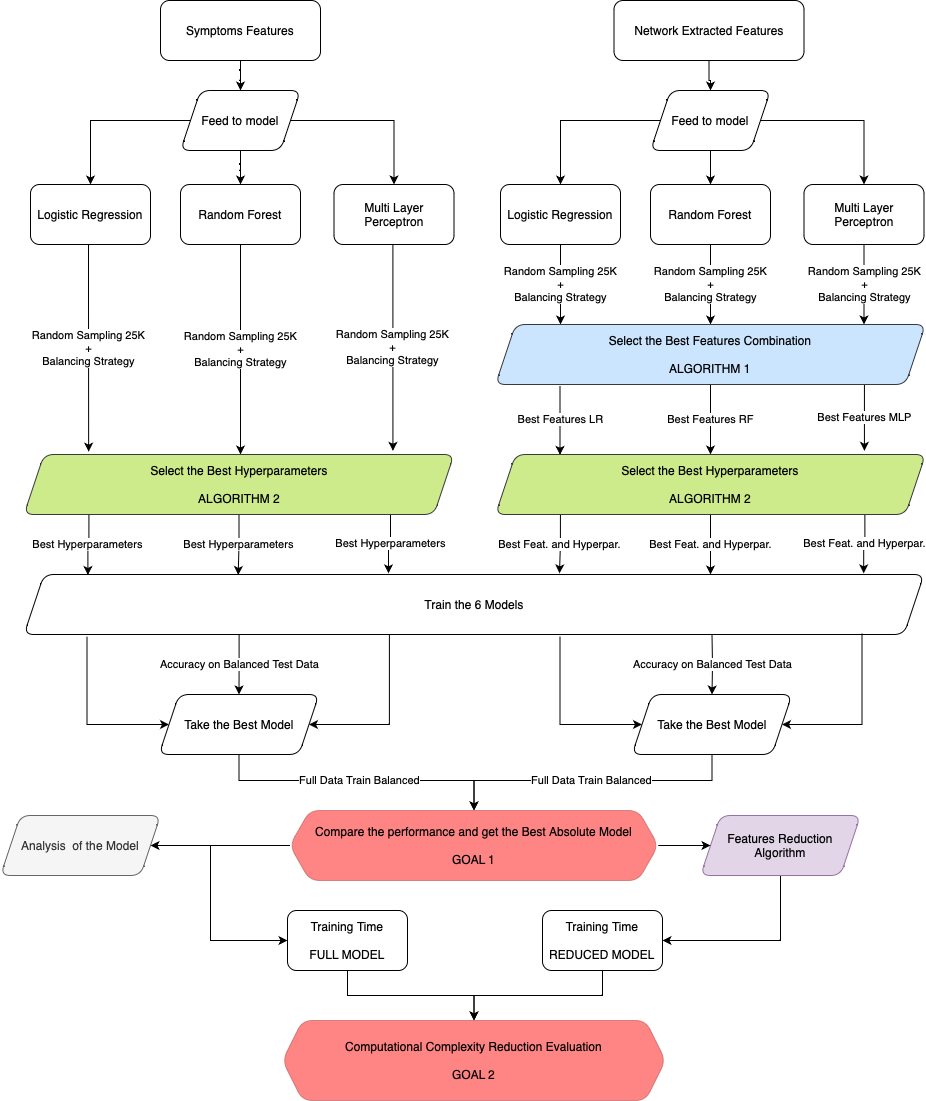

The diagram above was exported from draw.io. Its source (the exported page's mxGraphModel, read from the mxfile embedded in the PNG):
<mxGraphModel dx="1314" dy="802" grid="1" gridSize="10" guides="1" tooltips="1" connect="1" arrows="1" fold="1" page="1" pageScale="1" pageWidth="827" pageHeight="1169" background="#FFFFFF" math="0" shadow="0">
  <root>
    <mxCell id="0" />
    <mxCell id="1" parent="0" />
    <mxCell id="xBHE_NZwL9KiMgc2-96D-6" value="" style="edgeStyle=orthogonalEdgeStyle;rounded=0;orthogonalLoop=1;jettySize=auto;html=1;" parent="1" source="xBHE_NZwL9KiMgc2-96D-1" target="xBHE_NZwL9KiMgc2-96D-5" edge="1">
      <mxGeometry relative="1" as="geometry" />
    </mxCell>
    <mxCell id="xBHE_NZwL9KiMgc2-96D-1" value="Symptoms&amp;nbsp;Features" style="rounded=1;whiteSpace=wrap;html=1;" parent="1" vertex="1">
      <mxGeometry x="180" y="160" width="160" height="60" as="geometry" />
    </mxCell>
    <mxCell id="xBHE_NZwL9KiMgc2-96D-20" value="" style="edgeStyle=orthogonalEdgeStyle;rounded=0;orthogonalLoop=1;jettySize=auto;html=1;" parent="1" source="xBHE_NZwL9KiMgc2-96D-2" target="xBHE_NZwL9KiMgc2-96D-16" edge="1">
      <mxGeometry relative="1" as="geometry" />
    </mxCell>
    <mxCell id="xBHE_NZwL9KiMgc2-96D-2" value="Network Extracted Features" style="rounded=1;whiteSpace=wrap;html=1;" parent="1" vertex="1">
      <mxGeometry x="633.5" y="160" width="190" height="60" as="geometry" />
    </mxCell>
    <mxCell id="xBHE_NZwL9KiMgc2-96D-8" value="" style="edgeStyle=orthogonalEdgeStyle;rounded=0;orthogonalLoop=1;jettySize=auto;html=1;" parent="1" source="xBHE_NZwL9KiMgc2-96D-5" target="xBHE_NZwL9KiMgc2-96D-7" edge="1">
      <mxGeometry relative="1" as="geometry" />
    </mxCell>
    <mxCell id="xBHE_NZwL9KiMgc2-96D-10" value="" style="edgeStyle=orthogonalEdgeStyle;rounded=0;orthogonalLoop=1;jettySize=auto;html=1;" parent="1" source="xBHE_NZwL9KiMgc2-96D-5" target="xBHE_NZwL9KiMgc2-96D-9" edge="1">
      <mxGeometry relative="1" as="geometry" />
    </mxCell>
    <mxCell id="xBHE_NZwL9KiMgc2-96D-12" value="" style="edgeStyle=orthogonalEdgeStyle;rounded=0;orthogonalLoop=1;jettySize=auto;html=1;" parent="1" source="xBHE_NZwL9KiMgc2-96D-5" target="xBHE_NZwL9KiMgc2-96D-11" edge="1">
      <mxGeometry relative="1" as="geometry" />
    </mxCell>
    <mxCell id="xBHE_NZwL9KiMgc2-96D-5" value="Feed to model" style="shape=parallelogram;perimeter=parallelogramPerimeter;whiteSpace=wrap;html=1;fixedSize=1;rounded=1;" parent="1" vertex="1">
      <mxGeometry x="200" y="250" width="120" height="60" as="geometry" />
    </mxCell>
    <mxCell id="xBHE_NZwL9KiMgc2-96D-7" value="Logistic Regression" style="rounded=1;whiteSpace=wrap;html=1;" parent="1" vertex="1">
      <mxGeometry x="50" y="344" width="120" height="60" as="geometry" />
    </mxCell>
    <mxCell id="xBHE_NZwL9KiMgc2-96D-9" value="Random Forest" style="rounded=1;whiteSpace=wrap;html=1;" parent="1" vertex="1">
      <mxGeometry x="200" y="344" width="120" height="60" as="geometry" />
    </mxCell>
    <mxCell id="xBHE_NZwL9KiMgc2-96D-11" value="Multi Layer Perceptron" style="rounded=1;whiteSpace=wrap;html=1;" parent="1" vertex="1">
      <mxGeometry x="353.5" y="344" width="120" height="60" as="geometry" />
    </mxCell>
    <mxCell id="xBHE_NZwL9KiMgc2-96D-13" value="" style="edgeStyle=orthogonalEdgeStyle;rounded=0;orthogonalLoop=1;jettySize=auto;html=1;" parent="1" source="xBHE_NZwL9KiMgc2-96D-16" target="xBHE_NZwL9KiMgc2-96D-17" edge="1">
      <mxGeometry relative="1" as="geometry" />
    </mxCell>
    <mxCell id="xBHE_NZwL9KiMgc2-96D-14" value="" style="edgeStyle=orthogonalEdgeStyle;rounded=0;orthogonalLoop=1;jettySize=auto;html=1;" parent="1" source="xBHE_NZwL9KiMgc2-96D-16" target="xBHE_NZwL9KiMgc2-96D-18" edge="1">
      <mxGeometry relative="1" as="geometry">
        <Array as="points">
          <mxPoint x="730" y="330" />
          <mxPoint x="730" y="330" />
        </Array>
      </mxGeometry>
    </mxCell>
    <mxCell id="xBHE_NZwL9KiMgc2-96D-15" value="" style="edgeStyle=orthogonalEdgeStyle;rounded=0;orthogonalLoop=1;jettySize=auto;html=1;" parent="1" source="xBHE_NZwL9KiMgc2-96D-16" target="xBHE_NZwL9KiMgc2-96D-19" edge="1">
      <mxGeometry relative="1" as="geometry" />
    </mxCell>
    <mxCell id="xBHE_NZwL9KiMgc2-96D-16" value="Feed to model" style="shape=parallelogram;perimeter=parallelogramPerimeter;whiteSpace=wrap;html=1;fixedSize=1;rounded=1;" parent="1" vertex="1">
      <mxGeometry x="670" y="250" width="120" height="60" as="geometry" />
    </mxCell>
    <mxCell id="xBHE_NZwL9KiMgc2-96D-22" value="Random Sampling 25K&lt;br style=&quot;border-color: var(--border-color);&quot;&gt;+&lt;br style=&quot;border-color: var(--border-color);&quot;&gt;Balancing Strategy" style="edgeStyle=orthogonalEdgeStyle;rounded=0;orthogonalLoop=1;jettySize=auto;html=1;" parent="1" source="xBHE_NZwL9KiMgc2-96D-17" target="xBHE_NZwL9KiMgc2-96D-21" edge="1">
      <mxGeometry relative="1" as="geometry">
        <Array as="points">
          <mxPoint x="580" y="454" />
          <mxPoint x="580" y="454" />
        </Array>
      </mxGeometry>
    </mxCell>
    <mxCell id="xBHE_NZwL9KiMgc2-96D-17" value="Logistic Regression" style="rounded=1;whiteSpace=wrap;html=1;" parent="1" vertex="1">
      <mxGeometry x="520" y="344" width="120" height="60" as="geometry" />
    </mxCell>
    <mxCell id="xBHE_NZwL9KiMgc2-96D-23" value="Random Sampling 25K&lt;br style=&quot;border-color: var(--border-color);&quot;&gt;+&lt;br style=&quot;border-color: var(--border-color);&quot;&gt;Balancing Strategy" style="edgeStyle=orthogonalEdgeStyle;rounded=0;orthogonalLoop=1;jettySize=auto;html=1;" parent="1" source="xBHE_NZwL9KiMgc2-96D-18" target="xBHE_NZwL9KiMgc2-96D-21" edge="1">
      <mxGeometry relative="1" as="geometry">
        <mxPoint as="offset" />
      </mxGeometry>
    </mxCell>
    <mxCell id="xBHE_NZwL9KiMgc2-96D-18" value="Random Forest" style="rounded=1;whiteSpace=wrap;html=1;" parent="1" vertex="1">
      <mxGeometry x="670" y="344" width="120" height="60" as="geometry" />
    </mxCell>
    <mxCell id="xBHE_NZwL9KiMgc2-96D-24" value="Random Sampling 25K&lt;br style=&quot;border-color: var(--border-color);&quot;&gt;+&lt;br style=&quot;border-color: var(--border-color);&quot;&gt;Balancing Strategy" style="edgeStyle=orthogonalEdgeStyle;rounded=0;orthogonalLoop=1;jettySize=auto;html=1;" parent="1" source="xBHE_NZwL9KiMgc2-96D-19" target="xBHE_NZwL9KiMgc2-96D-21" edge="1">
      <mxGeometry relative="1" as="geometry">
        <Array as="points">
          <mxPoint x="884" y="464" />
          <mxPoint x="884" y="464" />
        </Array>
      </mxGeometry>
    </mxCell>
    <mxCell id="xBHE_NZwL9KiMgc2-96D-19" value="Multi Layer Perceptron" style="rounded=1;whiteSpace=wrap;html=1;" parent="1" vertex="1">
      <mxGeometry x="823.5" y="344" width="120" height="60" as="geometry" />
    </mxCell>
    <mxCell id="xBHE_NZwL9KiMgc2-96D-30" value="&lt;span style=&quot;caret-color: rgb(0, 0, 0); color: rgb(0, 0, 0); font-family: Helvetica; font-size: 11px; font-style: normal; font-variant-caps: normal; font-weight: 400; letter-spacing: normal; text-align: center; text-indent: 0px; text-transform: none; word-spacing: 0px; -webkit-text-stroke-width: 0px; background-color: rgb(255, 255, 255); text-decoration: none; float: none; display: inline !important;&quot;&gt;Best Features RF&lt;/span&gt;" style="edgeStyle=orthogonalEdgeStyle;rounded=0;orthogonalLoop=1;jettySize=auto;html=1;" parent="1" source="xBHE_NZwL9KiMgc2-96D-21" target="xBHE_NZwL9KiMgc2-96D-29" edge="1">
      <mxGeometry relative="1" as="geometry" />
    </mxCell>
    <mxCell id="xBHE_NZwL9KiMgc2-96D-32" value="&lt;span style=&quot;caret-color: rgb(0, 0, 0); color: rgb(0, 0, 0); font-family: Helvetica; font-size: 11px; font-style: normal; font-variant-caps: normal; font-weight: 400; letter-spacing: normal; text-align: center; text-indent: 0px; text-transform: none; word-spacing: 0px; -webkit-text-stroke-width: 0px; background-color: rgb(255, 255, 255); text-decoration: none; float: none; display: inline !important;&quot;&gt;Best Features MLP&lt;/span&gt;" style="edgeStyle=orthogonalEdgeStyle;rounded=0;orthogonalLoop=1;jettySize=auto;html=1;entryX=0.851;entryY=-0.061;entryDx=0;entryDy=0;entryPerimeter=0;" parent="1" edge="1">
      <mxGeometry x="-0.0051" relative="1" as="geometry">
        <mxPoint x="883.9300000000001" y="544" as="sourcePoint" />
        <mxPoint x="883.9300000000001" y="610.3399999999999" as="targetPoint" />
        <Array as="points">
          <mxPoint x="884" y="544" />
          <mxPoint x="884" y="544" />
        </Array>
        <mxPoint as="offset" />
      </mxGeometry>
    </mxCell>
    <mxCell id="xBHE_NZwL9KiMgc2-96D-56" value="Best Features LR" style="edgeStyle=orthogonalEdgeStyle;rounded=0;orthogonalLoop=1;jettySize=auto;html=1;entryX=0.15;entryY=0.006;entryDx=0;entryDy=0;entryPerimeter=0;exitX=0.15;exitY=1.024;exitDx=0;exitDy=0;exitPerimeter=0;" parent="1" source="xBHE_NZwL9KiMgc2-96D-21" target="xBHE_NZwL9KiMgc2-96D-29" edge="1">
      <mxGeometry x="-0.0133" relative="1" as="geometry">
        <mxPoint x="425" y="514" as="targetPoint" />
        <mxPoint as="offset" />
      </mxGeometry>
    </mxCell>
    <mxCell id="xBHE_NZwL9KiMgc2-96D-21" value="Select the Best Features Combination&lt;br&gt;&lt;br&gt;ALGORITHM 1" style="shape=parallelogram;perimeter=parallelogramPerimeter;whiteSpace=wrap;html=1;fixedSize=1;rounded=1;fillColor=#cce5ff;strokeColor=#36393d;" parent="1" vertex="1">
      <mxGeometry x="515" y="484" width="430" height="60" as="geometry" />
    </mxCell>
    <mxCell id="xBHE_NZwL9KiMgc2-96D-43" value="Best Feat. and Hyperpar." style="edgeStyle=orthogonalEdgeStyle;rounded=0;orthogonalLoop=1;jettySize=auto;html=1;" parent="1" source="xBHE_NZwL9KiMgc2-96D-29" target="xBHE_NZwL9KiMgc2-96D-39" edge="1">
      <mxGeometry relative="1" as="geometry">
        <Array as="points">
          <mxPoint x="730" y="724" />
          <mxPoint x="730" y="724" />
        </Array>
        <mxPoint as="offset" />
      </mxGeometry>
    </mxCell>
    <mxCell id="xBHE_NZwL9KiMgc2-96D-46" value="Best Feat. and Hyperpar." style="edgeStyle=orthogonalEdgeStyle;rounded=0;orthogonalLoop=1;jettySize=auto;html=1;entryX=0.595;entryY=-0.019;entryDx=0;entryDy=0;entryPerimeter=0;exitX=0.151;exitY=1.008;exitDx=0;exitDy=0;exitPerimeter=0;" parent="1" source="xBHE_NZwL9KiMgc2-96D-29" target="xBHE_NZwL9KiMgc2-96D-39" edge="1">
      <mxGeometry relative="1" as="geometry" />
    </mxCell>
    <mxCell id="xBHE_NZwL9KiMgc2-96D-58" value="Best Feat. and Hyperpar." style="edgeStyle=orthogonalEdgeStyle;rounded=0;orthogonalLoop=1;jettySize=auto;html=1;entryX=0.933;entryY=-0.019;entryDx=0;entryDy=0;entryPerimeter=0;exitX=0.859;exitY=0.988;exitDx=0;exitDy=0;exitPerimeter=0;" parent="1" source="xBHE_NZwL9KiMgc2-96D-29" target="xBHE_NZwL9KiMgc2-96D-39" edge="1">
      <mxGeometry relative="1" as="geometry">
        <mxPoint x="1035" y="644" as="targetPoint" />
      </mxGeometry>
    </mxCell>
    <mxCell id="xBHE_NZwL9KiMgc2-96D-29" value="Select the Best Hyperparameters&lt;br&gt;&lt;br&gt;ALGORITHM 2" style="shape=parallelogram;perimeter=parallelogramPerimeter;whiteSpace=wrap;html=1;fixedSize=1;rounded=1;fillColor=#cdeb8b;strokeColor=#36393d;" parent="1" vertex="1">
      <mxGeometry x="515" y="614" width="430" height="60" as="geometry" />
    </mxCell>
    <mxCell id="xBHE_NZwL9KiMgc2-96D-35" value="Random Sampling 25K&lt;br style=&quot;border-color: var(--border-color);&quot;&gt;+&lt;br style=&quot;border-color: var(--border-color);&quot;&gt;Balancing Strategy" style="edgeStyle=orthogonalEdgeStyle;rounded=0;orthogonalLoop=1;jettySize=auto;html=1;exitX=0.5;exitY=1;exitDx=0;exitDy=0;" parent="1" source="xBHE_NZwL9KiMgc2-96D-9" target="xBHE_NZwL9KiMgc2-96D-38" edge="1">
      <mxGeometry relative="1" as="geometry">
        <mxPoint x="258.5" y="544" as="sourcePoint" />
        <Array as="points">
          <mxPoint x="260" y="564" />
          <mxPoint x="260" y="564" />
        </Array>
        <mxPoint as="offset" />
      </mxGeometry>
    </mxCell>
    <mxCell id="xBHE_NZwL9KiMgc2-96D-36" value="Random Sampling 25K&lt;br style=&quot;border-color: var(--border-color);&quot;&gt;+&lt;br style=&quot;border-color: var(--border-color);&quot;&gt;Balancing Strategy" style="edgeStyle=orthogonalEdgeStyle;rounded=0;orthogonalLoop=1;jettySize=auto;html=1;entryX=0.851;entryY=-0.061;entryDx=0;entryDy=0;entryPerimeter=0;exitX=0.5;exitY=1;exitDx=0;exitDy=0;" parent="1" source="xBHE_NZwL9KiMgc2-96D-11" edge="1">
      <mxGeometry relative="1" as="geometry">
        <mxPoint x="412.43000000000006" y="544" as="sourcePoint" />
        <mxPoint x="412.43000000000006" y="610.3399999999999" as="targetPoint" />
        <Array as="points">
          <mxPoint x="413" y="404" />
        </Array>
      </mxGeometry>
    </mxCell>
    <mxCell id="xBHE_NZwL9KiMgc2-96D-37" value="&lt;span style=&quot;caret-color: rgb(0, 0, 0); color: rgb(0, 0, 0); font-family: Helvetica; font-size: 11px; font-style: normal; font-variant-caps: normal; font-weight: 400; letter-spacing: normal; text-align: center; text-indent: 0px; text-transform: none; word-spacing: 0px; -webkit-text-stroke-width: 0px; background-color: rgb(255, 255, 255); text-decoration: none; float: none; display: inline !important;&quot;&gt;Random Sampling 25K&lt;br&gt;+&lt;br&gt;Balancing Strategy&lt;br&gt;&lt;/span&gt;" style="edgeStyle=orthogonalEdgeStyle;rounded=0;orthogonalLoop=1;jettySize=auto;html=1;entryX=0.155;entryY=-0.047;entryDx=0;entryDy=0;entryPerimeter=0;" parent="1" source="xBHE_NZwL9KiMgc2-96D-7" edge="1">
      <mxGeometry relative="1" as="geometry">
        <mxPoint x="108.15000000000009" y="544" as="sourcePoint" />
        <mxPoint x="108.15000000000009" y="611.1799999999998" as="targetPoint" />
        <Array as="points">
          <mxPoint x="108" y="454" />
          <mxPoint x="108" y="454" />
        </Array>
      </mxGeometry>
    </mxCell>
    <mxCell id="xBHE_NZwL9KiMgc2-96D-50" value="Best Hyperparameters" style="edgeStyle=orthogonalEdgeStyle;rounded=0;orthogonalLoop=1;jettySize=auto;html=1;entryX=0.405;entryY=-0.019;entryDx=0;entryDy=0;entryPerimeter=0;exitX=0.856;exitY=0.994;exitDx=0;exitDy=0;exitPerimeter=0;" parent="1" source="xBHE_NZwL9KiMgc2-96D-38" target="xBHE_NZwL9KiMgc2-96D-39" edge="1">
      <mxGeometry relative="1" as="geometry">
        <Array as="points">
          <mxPoint x="410" y="674" />
          <mxPoint x="410" y="704" />
        </Array>
      </mxGeometry>
    </mxCell>
    <mxCell id="xBHE_NZwL9KiMgc2-96D-52" value="Best Hyperparameters" style="edgeStyle=orthogonalEdgeStyle;rounded=0;orthogonalLoop=1;jettySize=auto;html=1;entryX=0.238;entryY=0.008;entryDx=0;entryDy=0;entryPerimeter=0;" parent="1" source="xBHE_NZwL9KiMgc2-96D-38" target="xBHE_NZwL9KiMgc2-96D-39" edge="1">
      <mxGeometry relative="1" as="geometry" />
    </mxCell>
    <mxCell id="xBHE_NZwL9KiMgc2-96D-54" value="Best Hyperparameters" style="edgeStyle=orthogonalEdgeStyle;rounded=0;orthogonalLoop=1;jettySize=auto;html=1;entryX=0.071;entryY=0.008;entryDx=0;entryDy=0;entryPerimeter=0;exitX=0.151;exitY=1.008;exitDx=0;exitDy=0;exitPerimeter=0;" parent="1" source="xBHE_NZwL9KiMgc2-96D-38" target="xBHE_NZwL9KiMgc2-96D-39" edge="1">
      <mxGeometry x="0.0164" relative="1" as="geometry">
        <mxPoint x="-191.5" y="644" as="targetPoint" />
        <mxPoint as="offset" />
      </mxGeometry>
    </mxCell>
    <mxCell id="xBHE_NZwL9KiMgc2-96D-38" value="Select the Best Hyperparameters&lt;br&gt;&lt;br&gt;ALGORITHM 2" style="shape=parallelogram;perimeter=parallelogramPerimeter;whiteSpace=wrap;html=1;fixedSize=1;rounded=1;fillColor=#cdeb8b;strokeColor=#36393d;" parent="1" vertex="1">
      <mxGeometry x="43.5" y="614" width="430" height="60" as="geometry" />
    </mxCell>
    <mxCell id="xBHE_NZwL9KiMgc2-96D-60" value="Accuracy on Balanced Test Data" style="edgeStyle=orthogonalEdgeStyle;rounded=0;orthogonalLoop=1;jettySize=auto;html=1;exitX=0.239;exitY=0.994;exitDx=0;exitDy=0;exitPerimeter=0;" parent="1" source="xBHE_NZwL9KiMgc2-96D-39" target="xBHE_NZwL9KiMgc2-96D-59" edge="1">
      <mxGeometry relative="1" as="geometry" />
    </mxCell>
    <mxCell id="xBHE_NZwL9KiMgc2-96D-62" value="" style="edgeStyle=orthogonalEdgeStyle;rounded=0;orthogonalLoop=1;jettySize=auto;html=1;exitX=0.406;exitY=0.981;exitDx=0;exitDy=0;exitPerimeter=0;entryX=1;entryY=0.5;entryDx=0;entryDy=0;" parent="1" source="xBHE_NZwL9KiMgc2-96D-39" target="xBHE_NZwL9KiMgc2-96D-59" edge="1">
      <mxGeometry relative="1" as="geometry">
        <mxPoint x="493.5" y="874" as="targetPoint" />
        <Array as="points">
          <mxPoint x="408.5" y="884" />
        </Array>
      </mxGeometry>
    </mxCell>
    <mxCell id="xBHE_NZwL9KiMgc2-96D-64" value="" style="edgeStyle=orthogonalEdgeStyle;rounded=0;orthogonalLoop=1;jettySize=auto;html=1;exitX=0.07;exitY=1.036;exitDx=0;exitDy=0;exitPerimeter=0;entryX=0;entryY=0.5;entryDx=0;entryDy=0;" parent="1" source="xBHE_NZwL9KiMgc2-96D-39" target="xBHE_NZwL9KiMgc2-96D-59" edge="1">
      <mxGeometry relative="1" as="geometry">
        <mxPoint x="-426.5" y="764" as="targetPoint" />
        <Array as="points">
          <mxPoint x="106.5" y="884" />
        </Array>
      </mxGeometry>
    </mxCell>
    <mxCell id="xBHE_NZwL9KiMgc2-96D-39" value="Train the 6 Models" style="shape=parallelogram;perimeter=parallelogramPerimeter;whiteSpace=wrap;html=1;fixedSize=1;rounded=1;" parent="1" vertex="1">
      <mxGeometry x="43.5" y="734" width="900" height="60" as="geometry" />
    </mxCell>
    <mxCell id="xBHE_NZwL9KiMgc2-96D-71" value="Full Data Train Balanced" style="edgeStyle=orthogonalEdgeStyle;rounded=0;orthogonalLoop=1;jettySize=auto;html=1;entryX=0.5;entryY=0;entryDx=0;entryDy=0;" parent="1" source="xBHE_NZwL9KiMgc2-96D-59" target="xBHE_NZwL9KiMgc2-96D-90" edge="1">
      <mxGeometry x="0.0034" relative="1" as="geometry">
        <mxPoint x="493.5" y="974" as="targetPoint" />
        <Array as="points">
          <mxPoint x="258" y="940" />
          <mxPoint x="494" y="940" />
        </Array>
        <mxPoint as="offset" />
      </mxGeometry>
    </mxCell>
    <mxCell id="xBHE_NZwL9KiMgc2-96D-59" value="Take the Best Model" style="shape=parallelogram;perimeter=parallelogramPerimeter;whiteSpace=wrap;html=1;fixedSize=1;rounded=1;" parent="1" vertex="1">
      <mxGeometry x="178.5" y="854" width="160" height="60" as="geometry" />
    </mxCell>
    <mxCell id="xBHE_NZwL9KiMgc2-96D-65" value="Accuracy on Balanced Test Data" style="edgeStyle=orthogonalEdgeStyle;rounded=0;orthogonalLoop=1;jettySize=auto;html=1;exitX=0.239;exitY=0.994;exitDx=0;exitDy=0;exitPerimeter=0;" parent="1" target="xBHE_NZwL9KiMgc2-96D-68" edge="1">
      <mxGeometry x="-0.0083" relative="1" as="geometry">
        <mxPoint x="731.5" y="794" as="sourcePoint" />
        <mxPoint as="offset" />
      </mxGeometry>
    </mxCell>
    <mxCell id="xBHE_NZwL9KiMgc2-96D-66" value="" style="edgeStyle=orthogonalEdgeStyle;rounded=0;orthogonalLoop=1;jettySize=auto;html=1;exitX=0.406;exitY=0.981;exitDx=0;exitDy=0;exitPerimeter=0;entryX=1;entryY=0.5;entryDx=0;entryDy=0;" parent="1" target="xBHE_NZwL9KiMgc2-96D-68" edge="1">
      <mxGeometry relative="1" as="geometry">
        <mxPoint x="881.5" y="793" as="sourcePoint" />
        <mxPoint x="966.5" y="874" as="targetPoint" />
        <Array as="points">
          <mxPoint x="881.5" y="884" />
        </Array>
      </mxGeometry>
    </mxCell>
    <mxCell id="xBHE_NZwL9KiMgc2-96D-67" value="" style="edgeStyle=orthogonalEdgeStyle;rounded=0;orthogonalLoop=1;jettySize=auto;html=1;exitX=0.07;exitY=1.036;exitDx=0;exitDy=0;exitPerimeter=0;entryX=0;entryY=0.5;entryDx=0;entryDy=0;" parent="1" target="xBHE_NZwL9KiMgc2-96D-68" edge="1">
      <mxGeometry relative="1" as="geometry">
        <mxPoint x="579.5" y="796" as="sourcePoint" />
        <mxPoint x="46.5" y="764" as="targetPoint" />
        <Array as="points">
          <mxPoint x="579.5" y="884" />
        </Array>
      </mxGeometry>
    </mxCell>
    <mxCell id="xBHE_NZwL9KiMgc2-96D-70" value="Full Data Train Balanced" style="edgeStyle=orthogonalEdgeStyle;rounded=0;orthogonalLoop=1;jettySize=auto;html=1;entryX=0.5;entryY=0;entryDx=0;entryDy=0;" parent="1" source="xBHE_NZwL9KiMgc2-96D-68" target="xBHE_NZwL9KiMgc2-96D-90" edge="1">
      <mxGeometry relative="1" as="geometry">
        <mxPoint x="493.5" y="974" as="targetPoint" />
        <Array as="points">
          <mxPoint x="732" y="940" />
          <mxPoint x="494" y="940" />
        </Array>
      </mxGeometry>
    </mxCell>
    <mxCell id="xBHE_NZwL9KiMgc2-96D-68" value="Take the Best Model" style="shape=parallelogram;perimeter=parallelogramPerimeter;whiteSpace=wrap;html=1;fixedSize=1;rounded=1;" parent="1" vertex="1">
      <mxGeometry x="651.5" y="854" width="160" height="60" as="geometry" />
    </mxCell>
    <mxCell id="xBHE_NZwL9KiMgc2-96D-92" value="" style="edgeStyle=orthogonalEdgeStyle;rounded=0;orthogonalLoop=1;jettySize=auto;html=1;entryX=1;entryY=0.5;entryDx=0;entryDy=0;" parent="1" source="xBHE_NZwL9KiMgc2-96D-76" target="xBHE_NZwL9KiMgc2-96D-78" edge="1">
      <mxGeometry relative="1" as="geometry">
        <Array as="points">
          <mxPoint x="800" y="1100" />
        </Array>
      </mxGeometry>
    </mxCell>
    <mxCell id="xBHE_NZwL9KiMgc2-96D-76" value="Features Reduction Algorithm" style="shape=parallelogram;perimeter=parallelogramPerimeter;whiteSpace=wrap;html=1;fixedSize=1;rounded=1;fillColor=#e1d5e7;strokeColor=#9673a6;" parent="1" vertex="1">
      <mxGeometry x="720" y="975" width="160" height="60" as="geometry" />
    </mxCell>
    <mxCell id="xBHE_NZwL9KiMgc2-96D-88" value="" style="edgeStyle=orthogonalEdgeStyle;rounded=0;orthogonalLoop=1;jettySize=auto;html=1;" parent="1" source="xBHE_NZwL9KiMgc2-96D-78" target="xBHE_NZwL9KiMgc2-96D-86" edge="1">
      <mxGeometry relative="1" as="geometry" />
    </mxCell>
    <mxCell id="xBHE_NZwL9KiMgc2-96D-78" value="Training Time&lt;br&gt;&lt;br&gt;REDUCED MODEL" style="rounded=1;whiteSpace=wrap;html=1;" parent="1" vertex="1">
      <mxGeometry x="562" y="1070" width="120" height="60" as="geometry" />
    </mxCell>
    <mxCell id="xBHE_NZwL9KiMgc2-96D-87" value="" style="edgeStyle=orthogonalEdgeStyle;rounded=0;orthogonalLoop=1;jettySize=auto;html=1;" parent="1" source="xBHE_NZwL9KiMgc2-96D-80" target="xBHE_NZwL9KiMgc2-96D-86" edge="1">
      <mxGeometry relative="1" as="geometry" />
    </mxCell>
    <mxCell id="xBHE_NZwL9KiMgc2-96D-80" value="Training Time&lt;br&gt;&lt;br&gt;FULL MODEL" style="rounded=1;whiteSpace=wrap;html=1;" parent="1" vertex="1">
      <mxGeometry x="307" y="1070" width="120" height="60" as="geometry" />
    </mxCell>
    <mxCell id="xBHE_NZwL9KiMgc2-96D-86" value="Computational Complexity Reduction Evaluation&lt;br&gt;&lt;br&gt;GOAL 2" style="shape=hexagon;perimeter=hexagonPerimeter2;whiteSpace=wrap;html=1;fixedSize=1;rounded=1;fillColor=#FF3333;opacity=60;strokeColor=#b85450;" parent="1" vertex="1">
      <mxGeometry x="302" y="1180" width="383" height="80" as="geometry" />
    </mxCell>
    <mxCell id="UpfyJh12QrnVFdX82edq-2" value="" style="edgeStyle=orthogonalEdgeStyle;rounded=0;orthogonalLoop=1;jettySize=auto;html=1;entryX=0;entryY=0.5;entryDx=0;entryDy=0;" parent="1" source="xBHE_NZwL9KiMgc2-96D-90" target="xBHE_NZwL9KiMgc2-96D-76" edge="1">
      <mxGeometry relative="1" as="geometry">
        <mxPoint x="882.0000000000002" y="1004.9999999999998" as="targetPoint" />
      </mxGeometry>
    </mxCell>
    <mxCell id="UpfyJh12QrnVFdX82edq-4" value="" style="edgeStyle=orthogonalEdgeStyle;rounded=0;orthogonalLoop=1;jettySize=auto;html=1;entryX=0;entryY=0.5;entryDx=0;entryDy=0;exitX=0;exitY=0.5;exitDx=0;exitDy=0;" parent="1" source="xBHE_NZwL9KiMgc2-96D-90" target="xBHE_NZwL9KiMgc2-96D-80" edge="1">
      <mxGeometry relative="1" as="geometry">
        <mxPoint x="229.24999999999955" y="1004.9999999999998" as="targetPoint" />
        <Array as="points">
          <mxPoint x="230" y="1005" />
          <mxPoint x="230" y="1100" />
        </Array>
      </mxGeometry>
    </mxCell>
    <mxCell id="UpfyJh12QrnVFdX82edq-9" style="edgeStyle=orthogonalEdgeStyle;rounded=0;orthogonalLoop=1;jettySize=auto;html=1;entryX=1;entryY=0.5;entryDx=0;entryDy=0;" parent="1" source="xBHE_NZwL9KiMgc2-96D-90" target="UpfyJh12QrnVFdX82edq-10" edge="1">
      <mxGeometry relative="1" as="geometry">
        <mxPoint x="170" y="1004.9999999999998" as="targetPoint" />
      </mxGeometry>
    </mxCell>
    <mxCell id="xBHE_NZwL9KiMgc2-96D-90" value="Compare the performance and get the Best Absolute Model&lt;br&gt;&lt;br&gt;GOAL 1" style="shape=hexagon;perimeter=hexagonPerimeter2;whiteSpace=wrap;html=1;fixedSize=1;rounded=1;fillColor=#FF3333;strokeColor=#b85450;opacity=60;shadow=0;" parent="1" vertex="1">
      <mxGeometry x="309.25" y="970" width="368.5" height="70" as="geometry" />
    </mxCell>
    <mxCell id="UpfyJh12QrnVFdX82edq-10" value="Analysis &amp;nbsp;of the Model" style="shape=parallelogram;perimeter=parallelogramPerimeter;whiteSpace=wrap;html=1;fixedSize=1;rounded=1;fillColor=#f5f5f5;strokeColor=#666666;fontColor=#333333;" parent="1" vertex="1">
      <mxGeometry x="20" y="975" width="160" height="60" as="geometry" />
    </mxCell>
  </root>
</mxGraphModel>